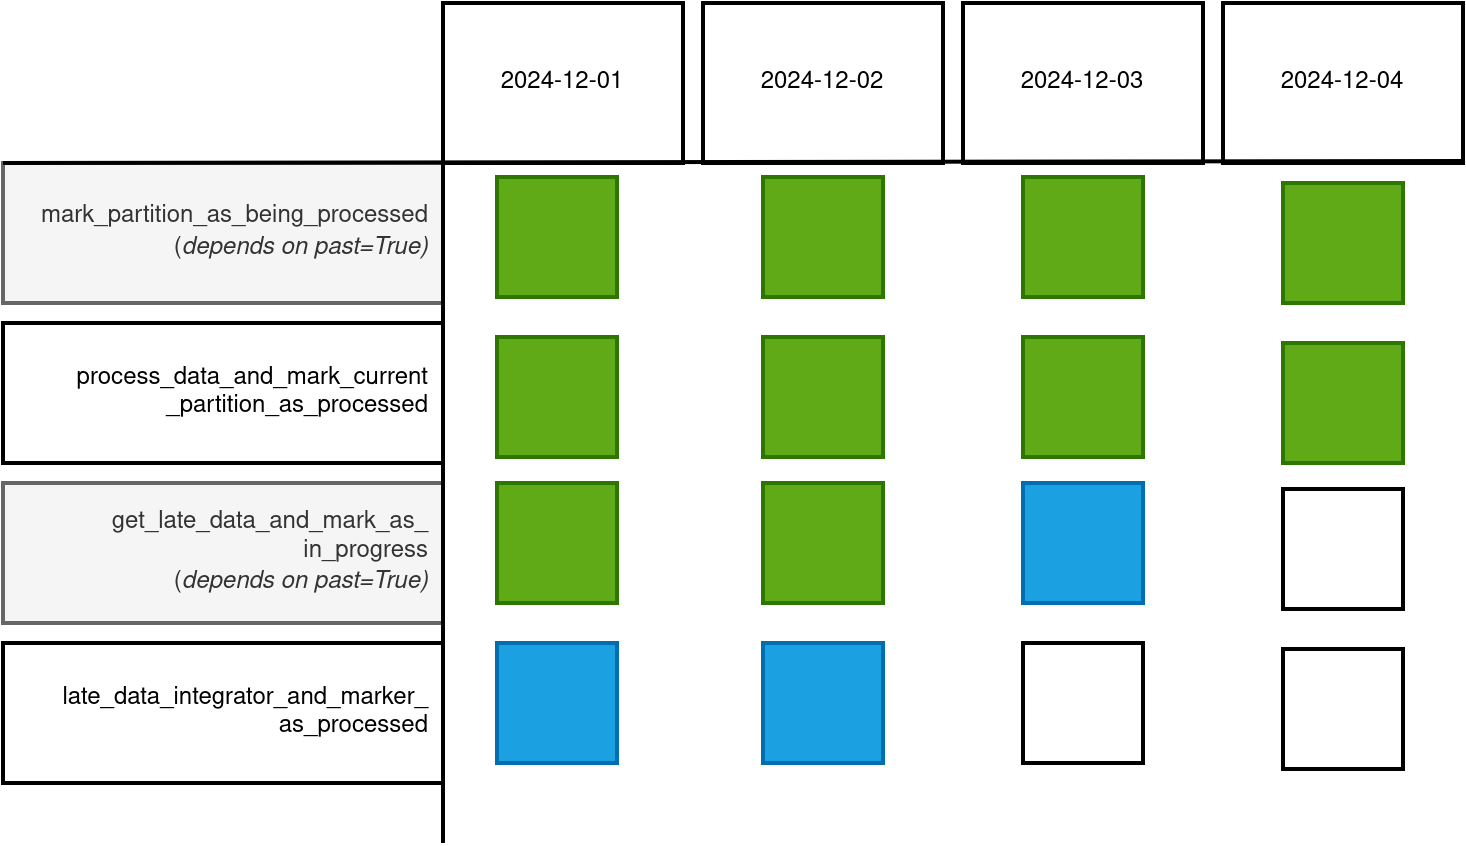

The diagram above was exported from draw.io. Its source (the exported page's mxGraphModel, read from the mxfile embedded in the PNG):
<mxGraphModel dx="2284" dy="766" grid="1" gridSize="10" guides="1" tooltips="1" connect="1" arrows="1" fold="1" page="1" pageScale="1" pageWidth="850" pageHeight="1100" math="0" shadow="0">
  <root>
    <mxCell id="0" />
    <mxCell id="1" parent="0" />
    <mxCell id="fegvY3pA-yJeQJnucCH5-5" value="2024-12-01" style="rounded=0;whiteSpace=wrap;html=1;strokeWidth=2;" vertex="1" parent="1">
      <mxGeometry x="80" y="20" width="120" height="80" as="geometry" />
    </mxCell>
    <mxCell id="fegvY3pA-yJeQJnucCH5-6" value="2024-12-02" style="rounded=0;whiteSpace=wrap;html=1;strokeWidth=2;" vertex="1" parent="1">
      <mxGeometry x="210" y="20" width="120" height="80" as="geometry" />
    </mxCell>
    <mxCell id="fegvY3pA-yJeQJnucCH5-7" value="2024-12-03" style="rounded=0;whiteSpace=wrap;html=1;strokeWidth=2;" vertex="1" parent="1">
      <mxGeometry x="340" y="20" width="120" height="80" as="geometry" />
    </mxCell>
    <mxCell id="fegvY3pA-yJeQJnucCH5-8" value="2024-12-04" style="rounded=0;whiteSpace=wrap;html=1;strokeWidth=2;" vertex="1" parent="1">
      <mxGeometry x="470" y="20" width="120" height="80" as="geometry" />
    </mxCell>
    <mxCell id="fegvY3pA-yJeQJnucCH5-1" value="&lt;div&gt;mark_partition_as_being_processed&lt;/div&gt;(&lt;i&gt;depends on past=True)&lt;/i&gt;" style="rounded=0;whiteSpace=wrap;html=1;strokeWidth=2;align=right;spacingRight=5;fillStyle=solid;fillColor=#f5f5f5;fontColor=#333333;strokeColor=#666666;" vertex="1" parent="1">
      <mxGeometry x="-140" y="100" width="220" height="70" as="geometry" />
    </mxCell>
    <mxCell id="fegvY3pA-yJeQJnucCH5-2" value="&lt;div&gt;process_data_and_mark_current&lt;/div&gt;&lt;div&gt;_partition_as_processed&lt;/div&gt;" style="rounded=0;whiteSpace=wrap;html=1;strokeWidth=2;align=right;spacingRight=5;" vertex="1" parent="1">
      <mxGeometry x="-140" y="180" width="220" height="70" as="geometry" />
    </mxCell>
    <mxCell id="fegvY3pA-yJeQJnucCH5-3" value="&lt;div&gt;get_late_data_and_mark_as_&lt;/div&gt;&lt;div&gt;in_progress&lt;/div&gt;&lt;div&gt;(&lt;i&gt;depends on past=True)&lt;/i&gt;&lt;br&gt;&lt;/div&gt;" style="rounded=0;whiteSpace=wrap;html=1;strokeWidth=2;align=right;spacingRight=5;fillColor=#f5f5f5;fontColor=#333333;strokeColor=#666666;" vertex="1" parent="1">
      <mxGeometry x="-140" y="260" width="220" height="70" as="geometry" />
    </mxCell>
    <mxCell id="fegvY3pA-yJeQJnucCH5-4" value="&lt;div&gt;late_data_integrator_and_marker_&lt;/div&gt;&lt;div&gt;as_processed&lt;/div&gt;" style="rounded=0;whiteSpace=wrap;html=1;strokeWidth=2;align=right;spacingRight=5;" vertex="1" parent="1">
      <mxGeometry x="-140" y="340" width="220" height="70" as="geometry" />
    </mxCell>
    <mxCell id="fegvY3pA-yJeQJnucCH5-9" value="" style="endArrow=none;html=1;rounded=0;strokeWidth=2;exitX=0;exitY=0;exitDx=0;exitDy=0;" edge="1" parent="1" source="fegvY3pA-yJeQJnucCH5-1">
      <mxGeometry width="50" height="50" relative="1" as="geometry">
        <mxPoint x="100" y="99" as="sourcePoint" />
        <mxPoint x="590" y="99" as="targetPoint" />
      </mxGeometry>
    </mxCell>
    <mxCell id="fegvY3pA-yJeQJnucCH5-10" value="" style="endArrow=none;html=1;rounded=0;strokeWidth=2;exitX=0;exitY=0;exitDx=0;exitDy=0;" edge="1" parent="1">
      <mxGeometry width="50" height="50" relative="1" as="geometry">
        <mxPoint x="80" y="100" as="sourcePoint" />
        <mxPoint x="80" y="440" as="targetPoint" />
      </mxGeometry>
    </mxCell>
    <mxCell id="fegvY3pA-yJeQJnucCH5-12" value="" style="whiteSpace=wrap;html=1;aspect=fixed;strokeWidth=2;fillColor=#60a917;fontColor=#ffffff;strokeColor=#2D7600;" vertex="1" parent="1">
      <mxGeometry x="107" y="107" width="60" height="60" as="geometry" />
    </mxCell>
    <mxCell id="fegvY3pA-yJeQJnucCH5-13" value="" style="whiteSpace=wrap;html=1;aspect=fixed;strokeWidth=2;fillColor=#60a917;fontColor=#ffffff;strokeColor=#2D7600;" vertex="1" parent="1">
      <mxGeometry x="240" y="107" width="60" height="60" as="geometry" />
    </mxCell>
    <mxCell id="fegvY3pA-yJeQJnucCH5-14" value="" style="whiteSpace=wrap;html=1;aspect=fixed;strokeWidth=2;fillColor=#60a917;fontColor=#ffffff;strokeColor=#2D7600;" vertex="1" parent="1">
      <mxGeometry x="370" y="107" width="60" height="60" as="geometry" />
    </mxCell>
    <mxCell id="fegvY3pA-yJeQJnucCH5-15" value="" style="whiteSpace=wrap;html=1;aspect=fixed;strokeWidth=2;fillColor=#60a917;fontColor=#ffffff;strokeColor=#2D7600;" vertex="1" parent="1">
      <mxGeometry x="500" y="110" width="60" height="60" as="geometry" />
    </mxCell>
    <mxCell id="fegvY3pA-yJeQJnucCH5-16" value="" style="whiteSpace=wrap;html=1;aspect=fixed;strokeWidth=2;fillColor=#60a917;fontColor=#ffffff;strokeColor=#2D7600;" vertex="1" parent="1">
      <mxGeometry x="107" y="187" width="60" height="60" as="geometry" />
    </mxCell>
    <mxCell id="fegvY3pA-yJeQJnucCH5-17" value="" style="whiteSpace=wrap;html=1;aspect=fixed;strokeWidth=2;fillColor=#60a917;fontColor=#ffffff;strokeColor=#2D7600;" vertex="1" parent="1">
      <mxGeometry x="240" y="187" width="60" height="60" as="geometry" />
    </mxCell>
    <mxCell id="fegvY3pA-yJeQJnucCH5-18" value="" style="whiteSpace=wrap;html=1;aspect=fixed;strokeWidth=2;fillColor=#60a917;fontColor=#ffffff;strokeColor=#2D7600;" vertex="1" parent="1">
      <mxGeometry x="370" y="187" width="60" height="60" as="geometry" />
    </mxCell>
    <mxCell id="fegvY3pA-yJeQJnucCH5-19" value="" style="whiteSpace=wrap;html=1;aspect=fixed;strokeWidth=2;fillColor=#60a917;fontColor=#ffffff;strokeColor=#2D7600;" vertex="1" parent="1">
      <mxGeometry x="500" y="190" width="60" height="60" as="geometry" />
    </mxCell>
    <mxCell id="fegvY3pA-yJeQJnucCH5-20" value="" style="whiteSpace=wrap;html=1;aspect=fixed;strokeWidth=2;fillColor=#60a917;fontColor=#ffffff;strokeColor=#2D7600;" vertex="1" parent="1">
      <mxGeometry x="107" y="260" width="60" height="60" as="geometry" />
    </mxCell>
    <mxCell id="fegvY3pA-yJeQJnucCH5-21" value="" style="whiteSpace=wrap;html=1;aspect=fixed;strokeWidth=2;fillColor=#60a917;fontColor=#ffffff;strokeColor=#2D7600;" vertex="1" parent="1">
      <mxGeometry x="240" y="260" width="60" height="60" as="geometry" />
    </mxCell>
    <mxCell id="fegvY3pA-yJeQJnucCH5-22" value="" style="whiteSpace=wrap;html=1;aspect=fixed;strokeWidth=2;fillColor=#1ba1e2;fontColor=#ffffff;strokeColor=#006EAF;" vertex="1" parent="1">
      <mxGeometry x="370" y="260" width="60" height="60" as="geometry" />
    </mxCell>
    <mxCell id="fegvY3pA-yJeQJnucCH5-23" value="" style="whiteSpace=wrap;html=1;aspect=fixed;strokeWidth=2;" vertex="1" parent="1">
      <mxGeometry x="500" y="263" width="60" height="60" as="geometry" />
    </mxCell>
    <mxCell id="fegvY3pA-yJeQJnucCH5-24" value="" style="whiteSpace=wrap;html=1;aspect=fixed;strokeWidth=2;fillColor=#1ba1e2;fontColor=#ffffff;strokeColor=#006EAF;" vertex="1" parent="1">
      <mxGeometry x="107" y="340" width="60" height="60" as="geometry" />
    </mxCell>
    <mxCell id="fegvY3pA-yJeQJnucCH5-25" value="" style="whiteSpace=wrap;html=1;aspect=fixed;strokeWidth=2;fillColor=#1ba1e2;fontColor=#ffffff;strokeColor=#006EAF;" vertex="1" parent="1">
      <mxGeometry x="240" y="340" width="60" height="60" as="geometry" />
    </mxCell>
    <mxCell id="fegvY3pA-yJeQJnucCH5-26" value="" style="whiteSpace=wrap;html=1;aspect=fixed;strokeWidth=2;" vertex="1" parent="1">
      <mxGeometry x="370" y="340" width="60" height="60" as="geometry" />
    </mxCell>
    <mxCell id="fegvY3pA-yJeQJnucCH5-27" value="" style="whiteSpace=wrap;html=1;aspect=fixed;strokeWidth=2;" vertex="1" parent="1">
      <mxGeometry x="500" y="343" width="60" height="60" as="geometry" />
    </mxCell>
  </root>
</mxGraphModel>